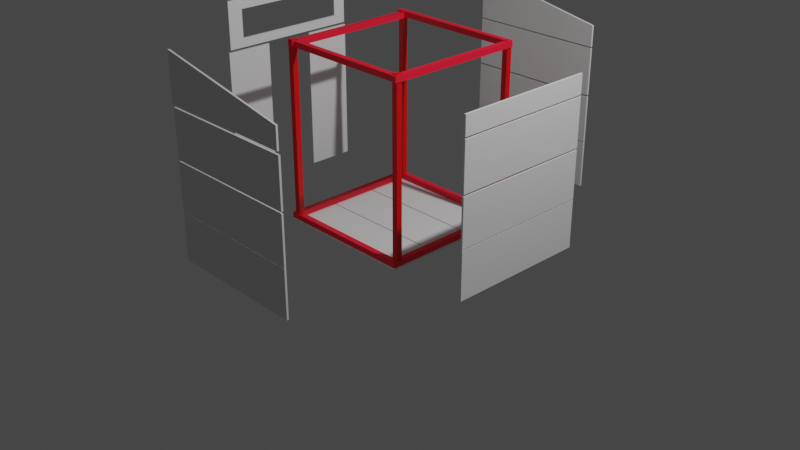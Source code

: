 # Source: Gartenh_tte.blend  (saved by Blender 3.0.42; exported with 4.5.12 LTS)
import bpy
from mathutils import Matrix  # noqa: F401  (used for matrix-valued properties, if any)

bpy.ops.wm.read_factory_settings(use_empty=True)
scene = bpy.context.scene
scene.name = 'Scene'

# ---- materials (node trees are filled in below, after node groups)
mat_material_001 = bpy.data.materials.new('Material.001')
mat_material_001.use_transparent_shadow = False
mat_material_002 = bpy.data.materials.new('Material.002')
mat_material_002.use_transparent_shadow = False
mat_material = bpy.data.materials.new('Material')
mat_material.alpha_threshold = 0.0
mat_material.use_transparent_shadow = False
mat_material.line_color = (0.0, 0.0, 0.0, 1.0)

# ---- material node trees
mat_material_001.use_nodes = True; mat_material_001.node_tree.nodes.clear()
_N = mat_material_001.node_tree.nodes; _L = mat_material_001.node_tree.links
n0 = _N.new('ShaderNodeBsdfPrincipled'); n0.name = 'Principled BSDF'; n0.location = (10, 300)
n0.distribution = 'GGX'
n0.subsurface_method = 'RANDOM_WALK_SKIN'
n0.inputs[0].default_value = (1.0, 0.008517, 0.03461, 1.0)
n0.inputs[3].default_value = 1.45
n0.inputs[27].default_value = (0.0, 0.0, 0.0, 1.0)
n0.inputs[28].default_value = 1.0
n1 = _N.new('ShaderNodeOutputMaterial'); n1.name = 'Material Output'; n1.location = (300, 300)
_L.new(n0.outputs[0], n1.inputs[0])
n1.is_active_output = True
mat_material_002.use_nodes = True; mat_material_002.node_tree.nodes.clear()
_N = mat_material_002.node_tree.nodes; _L = mat_material_002.node_tree.links
n0 = _N.new('ShaderNodeBsdfPrincipled'); n0.name = 'Principled BSDF'; n0.location = (10, 300)
n0.distribution = 'GGX'
n0.subsurface_method = 'RANDOM_WALK_SKIN'
n0.inputs[0].default_value = (0.8, 0.0, 0.0008408, 1.0)
n0.inputs[3].default_value = 1.45
n0.inputs[27].default_value = (0.0, 0.0, 0.0, 1.0)
n0.inputs[28].default_value = 1.0
n1 = _N.new('ShaderNodeOutputMaterial'); n1.name = 'Material Output'; n1.location = (300, 300)
_L.new(n0.outputs[0], n1.inputs[0])
n1.is_active_output = True
mat_material.use_nodes = True; mat_material.node_tree.nodes.clear()
_N = mat_material.node_tree.nodes; _L = mat_material.node_tree.links
n0 = _N.new('ShaderNodeOutputMaterial'); n0.name = 'Material Output'; n0.location = (300, 300)
n1 = _N.new('ShaderNodeBsdfPrincipled'); n1.name = 'Principled BSDF'; n1.location = (10, 300)
n1.distribution = 'GGX'
n1.subsurface_method = 'RANDOM_WALK_SKIN'
n1.inputs[2].default_value = 0.4
n1.inputs[3].default_value = 1.45
n1.inputs[27].default_value = (0.0, 0.0, 0.0, 1.0)
n1.inputs[28].default_value = 1.0
_L.new(n1.outputs[0], n0.inputs[0])
n0.is_active_output = True

# ---- world
world_world = bpy.data.worlds.new('World'); scene.world = world_world
world_world.use_nodes = True; world_world.node_tree.nodes.clear()
_N = world_world.node_tree.nodes; _L = world_world.node_tree.links
n0 = _N.new('ShaderNodeOutputWorld'); n0.name = 'World Output'; n0.location = (300, 300)
n1 = _N.new('ShaderNodeBackground'); n1.name = 'Background'; n1.location = (10, 300)
n1.inputs[0].default_value = (0.05088, 0.05088, 0.05088, 1.0)
_L.new(n1.outputs[0], n0.inputs[0])
n0.is_active_output = True
world_world.color = (0.05088, 0.05088, 0.05088)
world_world.use_sun_shadow = False
world_world.sun_shadow_jitter_overblur = 0.0

# ---- cameras
cam_camera = bpy.data.cameras.new('Camera')
cam_camera.clip_end = 100.0
cam_camera.ortho_scale = 7.314

# ---- lights
light_light = bpy.data.lights.new('Light', 'POINT')
light_light.transmission_factor = 0.0
light_light.energy = 1000.0
light_light.shadow_soft_size = 0.1
light_light.shadow_maximum_resolution = 0.006
light_light.use_absolute_resolution = True

# ---- meshes
me_cube_009 = bpy.data.meshes.new('Cube.009')
me_cube_009.from_pydata([(-1.0, -1.0, -1.0), (-1.0, -1.0, 1.0), (-1.0, 1.0, -1.0), (-1.0, 1.0, 1.0), (1.0, -1.0, -1.0), (1.0, -1.0, 1.0), (1.0, 1.0, -1.0), (1.0, 1.0, 1.0)], [], [(0, 1, 3, 2), (2, 3, 7, 6), (6, 7, 5, 4), (4, 5, 1, 0), (2, 6, 4, 0), (7, 3, 1, 5)])
_uv = me_cube_009.uv_layers.new(name='UVMap')
_uv.uv.foreach_set('vector', [0.375, 0.0, 0.625, 0.0, 0.625, 0.25, 0.375, 0.25, 0.375, 0.25, 0.625, 0.25, 0.625, 0.5, 0.375, 0.5, 0.375, 0.5, 0.625, 0.5, 0.625, 0.75, 0.375, 0.75, 0.375, 0.75, 0.625, 0.75, 0.625, 1.0, 0.375, 1.0, 0.125, 0.5, 0.375, 0.5, 0.375, 0.75, 0.125, 0.75, 0.625, 0.5, 0.875, 0.5, 0.875, 0.75, 0.625, 0.75])
me_cube_009.materials.append(mat_material_001)
me_cube_009.use_remesh_fix_poles = True
me_cube_009.use_remesh_preserve_attributes = False
me_cube_009.update()
me_cube_010 = bpy.data.meshes.new('Cube.010')
me_cube_010.from_pydata([(-1.0, -1.0, -1.0), (-1.0, -1.0, 1.0), (-1.0, 1.0, -1.0), (-1.0, 1.0, 1.0), (1.0, -1.0, -1.0), (1.0, -1.0, 1.0), (1.0, 1.0, -1.0), (1.0, 1.0, 1.0)], [], [(0, 1, 3, 2), (2, 3, 7, 6), (6, 7, 5, 4), (4, 5, 1, 0), (2, 6, 4, 0), (7, 3, 1, 5)])
_uv = me_cube_010.uv_layers.new(name='UVMap')
_uv.uv.foreach_set('vector', [0.375, 0.0, 0.625, 0.0, 0.625, 0.25, 0.375, 0.25, 0.375, 0.25, 0.625, 0.25, 0.625, 0.5, 0.375, 0.5, 0.375, 0.5, 0.625, 0.5, 0.625, 0.75, 0.375, 0.75, 0.375, 0.75, 0.625, 0.75, 0.625, 1.0, 0.375, 1.0, 0.125, 0.5, 0.375, 0.5, 0.375, 0.75, 0.125, 0.75, 0.625, 0.5, 0.875, 0.5, 0.875, 0.75, 0.625, 0.75])
me_cube_010.materials.append(mat_material_001)
me_cube_010.use_remesh_fix_poles = True
me_cube_010.use_remesh_preserve_attributes = False
me_cube_010.update()
me_cube_011 = bpy.data.meshes.new('Cube.011')
me_cube_011.from_pydata([(-1.0, -1.0, -1.0), (-1.0, -1.0, 1.0), (-1.0, 1.0, -1.0), (-1.0, 1.0, 1.0), (1.0, -1.0, -1.0), (1.0, -1.0, 1.0), (1.0, 1.0, -1.0), (1.0, 1.0, 1.0)], [], [(0, 1, 3, 2), (2, 3, 7, 6), (6, 7, 5, 4), (4, 5, 1, 0), (2, 6, 4, 0), (7, 3, 1, 5)])
_uv = me_cube_011.uv_layers.new(name='UVMap')
_uv.uv.foreach_set('vector', [0.375, 0.0, 0.625, 0.0, 0.625, 0.25, 0.375, 0.25, 0.375, 0.25, 0.625, 0.25, 0.625, 0.5, 0.375, 0.5, 0.375, 0.5, 0.625, 0.5, 0.625, 0.75, 0.375, 0.75, 0.375, 0.75, 0.625, 0.75, 0.625, 1.0, 0.375, 1.0, 0.125, 0.5, 0.375, 0.5, 0.375, 0.75, 0.125, 0.75, 0.625, 0.5, 0.875, 0.5, 0.875, 0.75, 0.625, 0.75])
me_cube_011.materials.append(mat_material_001)
me_cube_011.use_remesh_fix_poles = True
me_cube_011.use_remesh_preserve_attributes = False
me_cube_011.update()
me_cube_012 = bpy.data.meshes.new('Cube.012')
me_cube_012.from_pydata([(-1.0, -1.0, -1.0), (-1.0, -1.0, 1.0), (-1.0, 1.0, -1.0), (-1.0, 1.0, 1.0), (1.0, -1.0, -1.0), (1.0, -1.0, 1.0), (1.0, 1.0, -1.0), (1.0, 1.0, 1.0)], [], [(0, 1, 3, 2), (2, 3, 7, 6), (6, 7, 5, 4), (4, 5, 1, 0), (2, 6, 4, 0), (7, 3, 1, 5)])
_uv = me_cube_012.uv_layers.new(name='UVMap')
_uv.uv.foreach_set('vector', [0.375, 0.0, 0.625, 0.0, 0.625, 0.25, 0.375, 0.25, 0.375, 0.25, 0.625, 0.25, 0.625, 0.5, 0.375, 0.5, 0.375, 0.5, 0.625, 0.5, 0.625, 0.75, 0.375, 0.75, 0.375, 0.75, 0.625, 0.75, 0.625, 1.0, 0.375, 1.0, 0.125, 0.5, 0.375, 0.5, 0.375, 0.75, 0.125, 0.75, 0.625, 0.5, 0.875, 0.5, 0.875, 0.75, 0.625, 0.75])
me_cube_012.materials.append(mat_material_001)
me_cube_012.use_remesh_fix_poles = True
me_cube_012.use_remesh_preserve_attributes = False
me_cube_012.update()
me_cube_013 = bpy.data.meshes.new('Cube.013')
me_cube_013.from_pydata([(-1.0, -1.0, -1.0), (-1.0, -1.0, 1.0), (-1.0, 1.0, -1.0), (-1.0, 1.0, 1.0), (1.0, -1.0, -1.0), (1.0, -1.0, 1.0), (1.0, 1.0, -1.0), (1.0, 1.0, 1.0)], [], [(0, 1, 3, 2), (2, 3, 7, 6), (6, 7, 5, 4), (4, 5, 1, 0), (2, 6, 4, 0), (7, 3, 1, 5)])
_uv = me_cube_013.uv_layers.new(name='UVMap')
_uv.uv.foreach_set('vector', [0.375, 0.0, 0.625, 0.0, 0.625, 0.25, 0.375, 0.25, 0.375, 0.25, 0.625, 0.25, 0.625, 0.5, 0.375, 0.5, 0.375, 0.5, 0.625, 0.5, 0.625, 0.75, 0.375, 0.75, 0.375, 0.75, 0.625, 0.75, 0.625, 1.0, 0.375, 1.0, 0.125, 0.5, 0.375, 0.5, 0.375, 0.75, 0.125, 0.75, 0.625, 0.5, 0.875, 0.5, 0.875, 0.75, 0.625, 0.75])
me_cube_013.materials.append(mat_material_002)
me_cube_013.use_remesh_fix_poles = True
me_cube_013.use_remesh_preserve_attributes = False
me_cube_013.update()
me_cube_014 = bpy.data.meshes.new('Cube.014')
me_cube_014.from_pydata([(-1.0, -1.0, -1.0), (-1.0, -1.0, 1.0), (-1.0, 1.0, -1.0), (-1.0, 1.0, 1.0), (1.0, -1.0, -1.0), (1.0, -1.0, 1.0), (1.0, 1.0, -1.0), (1.0, 1.0, 1.0)], [], [(0, 1, 3, 2), (2, 3, 7, 6), (6, 7, 5, 4), (4, 5, 1, 0), (2, 6, 4, 0), (7, 3, 1, 5)])
_uv = me_cube_014.uv_layers.new(name='UVMap')
_uv.uv.foreach_set('vector', [0.375, 0.0, 0.625, 0.0, 0.625, 0.25, 0.375, 0.25, 0.375, 0.25, 0.625, 0.25, 0.625, 0.5, 0.375, 0.5, 0.375, 0.5, 0.625, 0.5, 0.625, 0.75, 0.375, 0.75, 0.375, 0.75, 0.625, 0.75, 0.625, 1.0, 0.375, 1.0, 0.125, 0.5, 0.375, 0.5, 0.375, 0.75, 0.125, 0.75, 0.625, 0.5, 0.875, 0.5, 0.875, 0.75, 0.625, 0.75])
me_cube_014.materials.append(mat_material_002)
me_cube_014.use_remesh_fix_poles = True
me_cube_014.use_remesh_preserve_attributes = False
me_cube_014.update()
me_cube_019 = bpy.data.meshes.new('Cube.019')
me_cube_019.from_pydata([(-1.0, -1.0, -1.0), (-1.0, -1.0, 1.0), (-1.0, 1.0, -1.0), (-1.0, 1.0, 1.0), (1.0, -1.0, -1.0), (1.0, -1.0, 1.0), (1.0, 1.0, -1.0), (1.0, 1.0, 1.0)], [], [(0, 1, 3, 2), (2, 3, 7, 6), (6, 7, 5, 4), (4, 5, 1, 0), (2, 6, 4, 0), (7, 3, 1, 5)])
_uv = me_cube_019.uv_layers.new(name='UVMap')
_uv.uv.foreach_set('vector', [0.375, 0.0, 0.625, 0.0, 0.625, 0.25, 0.375, 0.25, 0.375, 0.25, 0.625, 0.25, 0.625, 0.5, 0.375, 0.5, 0.375, 0.5, 0.625, 0.5, 0.625, 0.75, 0.375, 0.75, 0.375, 0.75, 0.625, 0.75, 0.625, 1.0, 0.375, 1.0, 0.125, 0.5, 0.375, 0.5, 0.375, 0.75, 0.125, 0.75, 0.625, 0.5, 0.875, 0.5, 0.875, 0.75, 0.625, 0.75])
me_cube_019.materials.append(mat_material_002)
me_cube_019.use_remesh_fix_poles = True
me_cube_019.use_remesh_preserve_attributes = False
me_cube_019.update()
me_cube_025 = bpy.data.meshes.new('Cube.025')
me_cube_025.from_pydata([(-1.0, -1.0, -1.0), (-1.0, -1.0, 1.0), (-1.0, 1.0, -1.0), (-1.0, 1.0, 1.0), (1.0, -1.0, -1.0), (1.0, -1.0, 1.0), (1.0, 1.0, -1.0), (1.0, 1.0, 1.0)], [], [(0, 1, 3, 2), (2, 3, 7, 6), (6, 7, 5, 4), (4, 5, 1, 0), (2, 6, 4, 0), (7, 3, 1, 5)])
_uv = me_cube_025.uv_layers.new(name='UVMap')
_uv.uv.foreach_set('vector', [0.375, 0.0, 0.625, 0.0, 0.625, 0.25, 0.375, 0.25, 0.375, 0.25, 0.625, 0.25, 0.625, 0.5, 0.375, 0.5, 0.375, 0.5, 0.625, 0.5, 0.625, 0.75, 0.375, 0.75, 0.375, 0.75, 0.625, 0.75, 0.625, 1.0, 0.375, 1.0, 0.125, 0.5, 0.375, 0.5, 0.375, 0.75, 0.125, 0.75, 0.625, 0.5, 0.875, 0.5, 0.875, 0.75, 0.625, 0.75])
me_cube_025.materials.append(mat_material_002)
me_cube_025.use_remesh_fix_poles = True
me_cube_025.use_remesh_preserve_attributes = False
me_cube_025.update()
me_cube_026 = bpy.data.meshes.new('Cube.026')
me_cube_026.from_pydata([(-1.0, -1.0, -1.0), (-1.0, -1.0, 1.0), (-1.0, 1.0, -1.0), (-1.0, 1.0, 1.0), (1.0, -1.0, -1.0), (1.0, -1.0, 1.0), (1.0, 1.0, -1.0), (1.0, 1.0, 1.0)], [], [(0, 1, 3, 2), (2, 3, 7, 6), (6, 7, 5, 4), (4, 5, 1, 0), (2, 6, 4, 0), (7, 3, 1, 5)])
_uv = me_cube_026.uv_layers.new(name='UVMap')
_uv.uv.foreach_set('vector', [0.375, 0.0, 0.625, 0.0, 0.625, 0.25, 0.375, 0.25, 0.375, 0.25, 0.625, 0.25, 0.625, 0.5, 0.375, 0.5, 0.375, 0.5, 0.625, 0.5, 0.625, 0.75, 0.375, 0.75, 0.375, 0.75, 0.625, 0.75, 0.625, 1.0, 0.375, 1.0, 0.125, 0.5, 0.375, 0.5, 0.375, 0.75, 0.125, 0.75, 0.625, 0.5, 0.875, 0.5, 0.875, 0.75, 0.625, 0.75])
me_cube_026.materials.append(mat_material_001)
me_cube_026.use_remesh_fix_poles = True
me_cube_026.use_remesh_preserve_attributes = False
me_cube_026.update()
me_cube_027 = bpy.data.meshes.new('Cube.027')
me_cube_027.from_pydata([(-1.0, -1.0, -1.0), (-1.0, -1.0, 1.0), (-1.0, 1.0, -1.0), (-1.0, 1.0, 1.0), (1.0, -1.0, -1.0), (1.0, -1.0, 1.0), (1.0, 1.0, -1.0), (1.0, 1.0, 1.0)], [], [(0, 1, 3, 2), (2, 3, 7, 6), (6, 7, 5, 4), (4, 5, 1, 0), (2, 6, 4, 0), (7, 3, 1, 5)])
_uv = me_cube_027.uv_layers.new(name='UVMap')
_uv.uv.foreach_set('vector', [0.375, 0.0, 0.625, 0.0, 0.625, 0.25, 0.375, 0.25, 0.375, 0.25, 0.625, 0.25, 0.625, 0.5, 0.375, 0.5, 0.375, 0.5, 0.625, 0.5, 0.625, 0.75, 0.375, 0.75, 0.375, 0.75, 0.625, 0.75, 0.625, 1.0, 0.375, 1.0, 0.125, 0.5, 0.375, 0.5, 0.375, 0.75, 0.125, 0.75, 0.625, 0.5, 0.875, 0.5, 0.875, 0.75, 0.625, 0.75])
me_cube_027.materials.append(mat_material_001)
me_cube_027.use_remesh_fix_poles = True
me_cube_027.use_remesh_preserve_attributes = False
me_cube_027.update()
me_cube_028 = bpy.data.meshes.new('Cube.028')
me_cube_028.from_pydata([(-1.0, -1.0, -1.0), (-1.0, -1.0, 1.0), (-1.0, 1.0, -1.0), (-1.0, 1.0, 1.0), (1.0, -1.0, -1.0), (1.0, -1.0, 1.0), (1.0, 1.0, -1.0), (1.0, 1.0, 1.0)], [], [(0, 1, 3, 2), (2, 3, 7, 6), (6, 7, 5, 4), (4, 5, 1, 0), (2, 6, 4, 0), (7, 3, 1, 5)])
_uv = me_cube_028.uv_layers.new(name='UVMap')
_uv.uv.foreach_set('vector', [0.375, 0.0, 0.625, 0.0, 0.625, 0.25, 0.375, 0.25, 0.375, 0.25, 0.625, 0.25, 0.625, 0.5, 0.375, 0.5, 0.375, 0.5, 0.625, 0.5, 0.625, 0.75, 0.375, 0.75, 0.375, 0.75, 0.625, 0.75, 0.625, 1.0, 0.375, 1.0, 0.125, 0.5, 0.375, 0.5, 0.375, 0.75, 0.125, 0.75, 0.625, 0.5, 0.875, 0.5, 0.875, 0.75, 0.625, 0.75])
me_cube_028.materials.append(mat_material_001)
me_cube_028.use_remesh_fix_poles = True
me_cube_028.use_remesh_preserve_attributes = False
me_cube_028.update()
me_cube_029 = bpy.data.meshes.new('Cube.029')
me_cube_029.from_pydata([(-1.0, -1.0, -1.0), (-1.0, -1.0, 1.0), (-1.0, 1.0, -1.0), (-1.0, 1.0, 1.0), (1.0, -1.0, -1.0), (1.0, -1.0, 1.0), (1.0, 1.0, -1.0), (1.0, 1.0, 1.0)], [], [(0, 1, 3, 2), (2, 3, 7, 6), (6, 7, 5, 4), (4, 5, 1, 0), (2, 6, 4, 0), (7, 3, 1, 5)])
_uv = me_cube_029.uv_layers.new(name='UVMap')
_uv.uv.foreach_set('vector', [0.375, 0.0, 0.625, 0.0, 0.625, 0.25, 0.375, 0.25, 0.375, 0.25, 0.625, 0.25, 0.625, 0.5, 0.375, 0.5, 0.375, 0.5, 0.625, 0.5, 0.625, 0.75, 0.375, 0.75, 0.375, 0.75, 0.625, 0.75, 0.625, 1.0, 0.375, 1.0, 0.125, 0.5, 0.375, 0.5, 0.375, 0.75, 0.125, 0.75, 0.625, 0.5, 0.875, 0.5, 0.875, 0.75, 0.625, 0.75])
me_cube_029.materials.append(mat_material_001)
me_cube_029.use_remesh_fix_poles = True
me_cube_029.use_remesh_preserve_attributes = False
me_cube_029.update()
me_cube_024 = bpy.data.meshes.new('Cube.024')
me_cube_024.from_pydata([(1.0, 1.0, 1.0), (1.0, 1.0, -1.0), (1.0, -1.0, 1.0), (1.0, -1.0, -1.0), (-1.0, 1.0, 1.0), (-1.0, 1.0, -1.0), (-1.0, -1.0, 1.0), (-1.0, -1.0, -1.0), (0.5778, 0.8183, 1.0), (-0.6222, 0.8183, 1.0), (-0.6222, -0.7817, 1.0), (0.5778, -0.7817, 1.0), (-0.6222, 0.8183, -1.0), (0.5778, 0.8183, -1.0), (-0.6222, -0.7817, -1.0), (0.5778, -0.7817, -1.0)], [], [(4, 6, 10, 9), (10, 6, 2, 0, 4, 9, 8, 11), (3, 2, 6, 7), (7, 6, 4, 5), (12, 5, 1, 3, 7, 14, 15, 13), (14, 7, 5, 12), (1, 0, 2, 3), (5, 4, 0, 1), (13, 8, 9, 12), (10, 11, 15, 14), (12, 9, 10, 14), (11, 8, 13, 15)])
_uv = me_cube_024.uv_layers.new(name='UVMap')
_uv.uv.foreach_set('vector', [0.875, 0.5, 0.875, 0.75, 0.8278, 0.7227, 0.8278, 0.5227, 0.8278, 0.7227, 0.875, 0.75, 0.625, 0.75, 0.625, 0.5, 0.875, 0.5, 0.8278, 0.5227, 0.6778, 0.5227, 0.6778, 0.7227, 0.375, 0.75, 0.625, 0.75, 0.625, 1.0, 0.375, 1.0, 0.375, 0.0, 0.625, 0.0, 0.625, 0.25, 0.375, 0.25, 0.1722, 0.5227, 0.125, 0.5, 0.375, 0.5, 0.375, 0.75, 0.125, 0.75, 0.1722, 0.7227, 0.3222, 0.7227, 0.3222, 0.5227, 0.1722, 0.7227, 0.125, 0.75, 0.125, 0.5, 0.1722, 0.5227, 0.375, 0.5, 0.625, 0.5, 0.625, 0.75, 0.375, 0.75, 0.375, 0.25, 0.625, 0.25, 0.625, 0.5, 0.375, 0.5, 0.625, 0.3517, 0.625, 0.3442, 0.375, 0.3442, 0.375, 0.3518, 0.375, 0.9058, 0.625, 0.9058, 0.625, 0.8983, 0.375, 0.8982, 0.2268, 0.5, 0.2192, 0.5, 0.2192, 0.75, 0.2268, 0.75, 0.7808, 0.75, 0.7808, 0.5, 0.7732, 0.5, 0.7732, 0.75])
me_cube_024.materials.append(mat_material)
me_cube_024.use_remesh_preserve_volume = False
me_cube_024.use_remesh_preserve_attributes = False
me_cube_024.use_mirror_vertex_groups = False
me_cube_024.update()
me_cube = bpy.data.meshes.new('Cube')
me_cube.from_pydata([(1.0, 1.0, 1.0), (1.0, 1.0, -1.0), (1.0, -1.0, 1.0), (1.0, -1.0, -1.0), (-1.0, 1.0, 1.0), (-1.0, 1.0, -1.0), (-1.0, -1.0, 1.0), (-1.0, -1.0, -1.0)], [], [(0, 4, 6, 2), (3, 2, 6, 7), (7, 6, 4, 5), (5, 1, 3, 7), (1, 0, 2, 3), (5, 4, 0, 1)])
_uv = me_cube.uv_layers.new(name='UVMap')
_uv.uv.foreach_set('vector', [0.625, 0.5, 0.875, 0.5, 0.875, 0.75, 0.625, 0.75, 0.375, 0.75, 0.625, 0.75, 0.625, 1.0, 0.375, 1.0, 0.375, 0.0, 0.625, 0.0, 0.625, 0.25, 0.375, 0.25, 0.125, 0.5, 0.375, 0.5, 0.375, 0.75, 0.125, 0.75, 0.375, 0.5, 0.625, 0.5, 0.625, 0.75, 0.375, 0.75, 0.375, 0.25, 0.625, 0.25, 0.625, 0.5, 0.375, 0.5])
me_cube.materials.append(mat_material)
me_cube.use_remesh_preserve_volume = False
me_cube.use_remesh_preserve_attributes = False
me_cube.use_mirror_vertex_groups = False
me_cube.update()
me_cube_001 = bpy.data.meshes.new('Cube.001')
me_cube_001.from_pydata([(1.0, 1.0, 1.0), (1.0, 1.0, -1.0), (1.0, -1.0, 1.0), (1.0, -1.0, -1.0), (-1.0, 1.0, 1.0), (-1.0, 1.0, -1.0), (-1.0, -1.0, 1.0), (-1.0, -1.0, -1.0)], [], [(0, 4, 6, 2), (3, 2, 6, 7), (7, 6, 4, 5), (5, 1, 3, 7), (1, 0, 2, 3), (5, 4, 0, 1)])
_uv = me_cube_001.uv_layers.new(name='UVMap')
_uv.uv.foreach_set('vector', [0.625, 0.5, 0.875, 0.5, 0.875, 0.75, 0.625, 0.75, 0.375, 0.75, 0.625, 0.75, 0.625, 1.0, 0.375, 1.0, 0.375, 0.0, 0.625, 0.0, 0.625, 0.25, 0.375, 0.25, 0.125, 0.5, 0.375, 0.5, 0.375, 0.75, 0.125, 0.75, 0.375, 0.5, 0.625, 0.5, 0.625, 0.75, 0.375, 0.75, 0.375, 0.25, 0.625, 0.25, 0.625, 0.5, 0.375, 0.5])
me_cube_001.materials.append(mat_material)
me_cube_001.use_remesh_preserve_volume = False
me_cube_001.use_remesh_preserve_attributes = False
me_cube_001.use_mirror_vertex_groups = False
me_cube_001.update()
me_cube_002 = bpy.data.meshes.new('Cube.002')
me_cube_002.from_pydata([(1.0, 1.0, 1.0), (1.0, 1.0, -1.0), (1.0, -1.0, 1.0), (1.0, -1.0, -1.0), (-1.0, 1.0, 1.0), (-1.0, 1.0, -1.0), (-1.0, -1.0, 1.0), (-1.0, -1.0, -1.0)], [], [(0, 4, 6, 2), (3, 2, 6, 7), (7, 6, 4, 5), (5, 1, 3, 7), (1, 0, 2, 3), (5, 4, 0, 1)])
_uv = me_cube_002.uv_layers.new(name='UVMap')
_uv.uv.foreach_set('vector', [0.625, 0.5, 0.875, 0.5, 0.875, 0.75, 0.625, 0.75, 0.375, 0.75, 0.625, 0.75, 0.625, 1.0, 0.375, 1.0, 0.375, 0.0, 0.625, 0.0, 0.625, 0.25, 0.375, 0.25, 0.125, 0.5, 0.375, 0.5, 0.375, 0.75, 0.125, 0.75, 0.375, 0.5, 0.625, 0.5, 0.625, 0.75, 0.375, 0.75, 0.375, 0.25, 0.625, 0.25, 0.625, 0.5, 0.375, 0.5])
me_cube_002.materials.append(mat_material)
me_cube_002.use_remesh_preserve_volume = False
me_cube_002.use_remesh_preserve_attributes = False
me_cube_002.use_mirror_vertex_groups = False
me_cube_002.update()
me_cube_003 = bpy.data.meshes.new('Cube.003')
me_cube_003.from_pydata([(1.0, 1.0, 1.0), (1.0, 1.0, -1.0), (1.0, -1.0, 1.0), (1.0, -1.0, -1.0), (-1.0, 1.0, 1.0), (-1.0, 1.0, -1.0), (-1.0, -1.0, 1.0), (-1.0, -1.0, -1.0)], [], [(0, 4, 6, 2), (3, 2, 6, 7), (7, 6, 4, 5), (5, 1, 3, 7), (1, 0, 2, 3), (5, 4, 0, 1)])
_uv = me_cube_003.uv_layers.new(name='UVMap')
_uv.uv.foreach_set('vector', [0.625, 0.5, 0.875, 0.5, 0.875, 0.75, 0.625, 0.75, 0.375, 0.75, 0.625, 0.75, 0.625, 1.0, 0.375, 1.0, 0.375, 0.0, 0.625, 0.0, 0.625, 0.25, 0.375, 0.25, 0.125, 0.5, 0.375, 0.5, 0.375, 0.75, 0.125, 0.75, 0.375, 0.5, 0.625, 0.5, 0.625, 0.75, 0.375, 0.75, 0.375, 0.25, 0.625, 0.25, 0.625, 0.5, 0.375, 0.5])
me_cube_003.materials.append(mat_material)
me_cube_003.use_remesh_preserve_volume = False
me_cube_003.use_remesh_preserve_attributes = False
me_cube_003.use_mirror_vertex_groups = False
me_cube_003.update()
me_cube_004 = bpy.data.meshes.new('Cube.004')
me_cube_004.from_pydata([(1.0, 1.0, 1.0), (1.0, 1.0, -1.0), (1.0, -1.0, 1.0), (1.0, -1.0, -1.0), (-1.0, 1.0, 1.0), (-1.0, 1.0, -1.0), (-1.0, -1.0, 1.0), (-1.0, -1.0, -1.0)], [], [(0, 4, 6, 2), (3, 2, 6, 7), (7, 6, 4, 5), (5, 1, 3, 7), (1, 0, 2, 3), (5, 4, 0, 1)])
_uv = me_cube_004.uv_layers.new(name='UVMap')
_uv.uv.foreach_set('vector', [0.625, 0.5, 0.875, 0.5, 0.875, 0.75, 0.625, 0.75, 0.375, 0.75, 0.625, 0.75, 0.625, 1.0, 0.375, 1.0, 0.375, 0.0, 0.625, 0.0, 0.625, 0.25, 0.375, 0.25, 0.125, 0.5, 0.375, 0.5, 0.375, 0.75, 0.125, 0.75, 0.375, 0.5, 0.625, 0.5, 0.625, 0.75, 0.375, 0.75, 0.375, 0.25, 0.625, 0.25, 0.625, 0.5, 0.375, 0.5])
me_cube_004.materials.append(mat_material)
me_cube_004.use_remesh_preserve_volume = False
me_cube_004.use_remesh_preserve_attributes = False
me_cube_004.use_mirror_vertex_groups = False
me_cube_004.update()
me_cube_005 = bpy.data.meshes.new('Cube.005')
me_cube_005.from_pydata([(1.0, 1.0, 1.0), (1.0, 1.0, -1.0), (1.0, -1.0, 1.0), (1.0, -1.0, -1.0), (-1.0, 1.0, 1.0), (-1.0, 1.0, -1.0), (-1.0, -1.0, 1.0), (-1.0, -1.0, -1.0)], [], [(0, 4, 6, 2), (3, 2, 6, 7), (7, 6, 4, 5), (5, 1, 3, 7), (1, 0, 2, 3), (5, 4, 0, 1)])
_uv = me_cube_005.uv_layers.new(name='UVMap')
_uv.uv.foreach_set('vector', [0.625, 0.5, 0.875, 0.5, 0.875, 0.75, 0.625, 0.75, 0.375, 0.75, 0.625, 0.75, 0.625, 1.0, 0.375, 1.0, 0.375, 0.0, 0.625, 0.0, 0.625, 0.25, 0.375, 0.25, 0.125, 0.5, 0.375, 0.5, 0.375, 0.75, 0.125, 0.75, 0.375, 0.5, 0.625, 0.5, 0.625, 0.75, 0.375, 0.75, 0.375, 0.25, 0.625, 0.25, 0.625, 0.5, 0.375, 0.5])
me_cube_005.materials.append(mat_material)
me_cube_005.use_remesh_preserve_volume = False
me_cube_005.use_remesh_preserve_attributes = False
me_cube_005.use_mirror_vertex_groups = False
me_cube_005.update()
me_cube_006 = bpy.data.meshes.new('Cube.006')
me_cube_006.from_pydata([(1.0, 1.0, 1.0), (1.0, 1.0, -1.0), (1.0, -1.0, 1.0), (1.0, -1.0, -1.0), (-1.0, 1.0, 1.0), (-1.0, 1.0, -1.0), (-1.0, -1.0, 1.0), (-1.0, -1.0, -1.0)], [], [(0, 4, 6, 2), (3, 2, 6, 7), (7, 6, 4, 5), (5, 1, 3, 7), (1, 0, 2, 3), (5, 4, 0, 1)])
_uv = me_cube_006.uv_layers.new(name='UVMap')
_uv.uv.foreach_set('vector', [0.625, 0.5, 0.875, 0.5, 0.875, 0.75, 0.625, 0.75, 0.375, 0.75, 0.625, 0.75, 0.625, 1.0, 0.375, 1.0, 0.375, 0.0, 0.625, 0.0, 0.625, 0.25, 0.375, 0.25, 0.125, 0.5, 0.375, 0.5, 0.375, 0.75, 0.125, 0.75, 0.375, 0.5, 0.625, 0.5, 0.625, 0.75, 0.375, 0.75, 0.375, 0.25, 0.625, 0.25, 0.625, 0.5, 0.375, 0.5])
me_cube_006.materials.append(mat_material)
me_cube_006.use_remesh_preserve_volume = False
me_cube_006.use_remesh_preserve_attributes = False
me_cube_006.use_mirror_vertex_groups = False
me_cube_006.update()
me_cube_007 = bpy.data.meshes.new('Cube.007')
me_cube_007.from_pydata([(1.0, 1.0, 1.0), (1.0, 1.0, -1.0), (1.0, -1.0, 1.0), (1.0, -1.0, -1.0), (-1.0, 1.0, 1.0), (-1.0, 1.0, -1.0), (-1.0, -1.0, 1.0), (-1.0, -1.0, -1.0)], [], [(0, 4, 6, 2), (3, 2, 6, 7), (7, 6, 4, 5), (5, 1, 3, 7), (1, 0, 2, 3), (5, 4, 0, 1)])
_uv = me_cube_007.uv_layers.new(name='UVMap')
_uv.uv.foreach_set('vector', [0.625, 0.5, 0.875, 0.5, 0.875, 0.75, 0.625, 0.75, 0.375, 0.75, 0.625, 0.75, 0.625, 1.0, 0.375, 1.0, 0.375, 0.0, 0.625, 0.0, 0.625, 0.25, 0.375, 0.25, 0.125, 0.5, 0.375, 0.5, 0.375, 0.75, 0.125, 0.75, 0.375, 0.5, 0.625, 0.5, 0.625, 0.75, 0.375, 0.75, 0.375, 0.25, 0.625, 0.25, 0.625, 0.5, 0.375, 0.5])
me_cube_007.materials.append(mat_material)
me_cube_007.use_remesh_preserve_volume = False
me_cube_007.use_remesh_preserve_attributes = False
me_cube_007.use_mirror_vertex_groups = False
me_cube_007.update()
me_cube_008 = bpy.data.meshes.new('Cube.008')
me_cube_008.from_pydata([(1.0, 1.0, 1.0), (1.0, 1.0, -1.0), (1.0, -1.0, 1.0), (1.0, -1.0, -1.0), (-1.0, 1.0, 1.0), (-1.0, 1.0, -1.0), (-1.0, -1.0, 1.0), (-1.0, -1.0, -1.0)], [], [(0, 4, 6, 2), (3, 2, 6, 7), (7, 6, 4, 5), (5, 1, 3, 7), (1, 0, 2, 3), (5, 4, 0, 1)])
_uv = me_cube_008.uv_layers.new(name='UVMap')
_uv.uv.foreach_set('vector', [0.625, 0.5, 0.875, 0.5, 0.875, 0.75, 0.625, 0.75, 0.375, 0.75, 0.625, 0.75, 0.625, 1.0, 0.375, 1.0, 0.375, 0.0, 0.625, 0.0, 0.625, 0.25, 0.375, 0.25, 0.125, 0.5, 0.375, 0.5, 0.375, 0.75, 0.125, 0.75, 0.375, 0.5, 0.625, 0.5, 0.625, 0.75, 0.375, 0.75, 0.375, 0.25, 0.625, 0.25, 0.625, 0.5, 0.375, 0.5])
me_cube_008.materials.append(mat_material)
me_cube_008.use_remesh_preserve_volume = False
me_cube_008.use_remesh_preserve_attributes = False
me_cube_008.use_mirror_vertex_groups = False
me_cube_008.update()
me_cube_015 = bpy.data.meshes.new('Cube.015')
me_cube_015.from_pydata([(1.0, 1.0, 1.0), (1.0, 1.0, -1.0), (1.0, -1.0, 1.0), (1.0, -1.0, -1.0), (-1.0, 1.0, 1.0), (-1.0, 1.0, -1.0), (-1.0, -1.0, 1.0), (-1.0, -1.0, -1.0)], [], [(0, 4, 6, 2), (3, 2, 6, 7), (7, 6, 4, 5), (5, 1, 3, 7), (1, 0, 2, 3), (5, 4, 0, 1)])
_uv = me_cube_015.uv_layers.new(name='UVMap')
_uv.uv.foreach_set('vector', [0.625, 0.5, 0.875, 0.5, 0.875, 0.75, 0.625, 0.75, 0.375, 0.75, 0.625, 0.75, 0.625, 1.0, 0.375, 1.0, 0.375, 0.0, 0.625, 0.0, 0.625, 0.25, 0.375, 0.25, 0.125, 0.5, 0.375, 0.5, 0.375, 0.75, 0.125, 0.75, 0.375, 0.5, 0.625, 0.5, 0.625, 0.75, 0.375, 0.75, 0.375, 0.25, 0.625, 0.25, 0.625, 0.5, 0.375, 0.5])
me_cube_015.materials.append(mat_material)
me_cube_015.use_remesh_preserve_volume = False
me_cube_015.use_remesh_preserve_attributes = False
me_cube_015.use_mirror_vertex_groups = False
me_cube_015.update()
me_cube_016 = bpy.data.meshes.new('Cube.016')
me_cube_016.from_pydata([(1.0, 1.0, 1.0), (1.0, 1.0, -1.0), (1.0, -1.0, 1.0), (1.0, -1.0, -1.0), (-1.0, 1.0, 1.0), (-1.0, 1.0, -1.0), (-1.0, -1.0, 1.0), (-1.0, -1.0, -1.0)], [], [(0, 4, 6, 2), (3, 2, 6, 7), (7, 6, 4, 5), (5, 1, 3, 7), (1, 0, 2, 3), (5, 4, 0, 1)])
_uv = me_cube_016.uv_layers.new(name='UVMap')
_uv.uv.foreach_set('vector', [0.625, 0.5, 0.875, 0.5, 0.875, 0.75, 0.625, 0.75, 0.375, 0.75, 0.625, 0.75, 0.625, 1.0, 0.375, 1.0, 0.375, 0.0, 0.625, 0.0, 0.625, 0.25, 0.375, 0.25, 0.125, 0.5, 0.375, 0.5, 0.375, 0.75, 0.125, 0.75, 0.375, 0.5, 0.625, 0.5, 0.625, 0.75, 0.375, 0.75, 0.375, 0.25, 0.625, 0.25, 0.625, 0.5, 0.375, 0.5])
me_cube_016.materials.append(mat_material)
me_cube_016.use_remesh_preserve_volume = False
me_cube_016.use_remesh_preserve_attributes = False
me_cube_016.use_mirror_vertex_groups = False
me_cube_016.update()
me_cube_017 = bpy.data.meshes.new('Cube.017')
me_cube_017.from_pydata([(1.0, 1.0, 1.0), (1.0, 1.0, -1.0), (1.0, -1.0, 1.0), (1.0, -1.0, -1.0), (-1.0, 1.0, 1.0), (-1.0, 1.0, -1.0), (-1.0, -1.0, 1.0), (-1.0, -1.0, -1.0)], [], [(0, 4, 6, 2), (3, 2, 6, 7), (7, 6, 4, 5), (5, 1, 3, 7), (1, 0, 2, 3), (5, 4, 0, 1)])
_uv = me_cube_017.uv_layers.new(name='UVMap')
_uv.uv.foreach_set('vector', [0.625, 0.5, 0.875, 0.5, 0.875, 0.75, 0.625, 0.75, 0.375, 0.75, 0.625, 0.75, 0.625, 1.0, 0.375, 1.0, 0.375, 0.0, 0.625, 0.0, 0.625, 0.25, 0.375, 0.25, 0.125, 0.5, 0.375, 0.5, 0.375, 0.75, 0.125, 0.75, 0.375, 0.5, 0.625, 0.5, 0.625, 0.75, 0.375, 0.75, 0.375, 0.25, 0.625, 0.25, 0.625, 0.5, 0.375, 0.5])
me_cube_017.materials.append(mat_material)
me_cube_017.use_remesh_preserve_volume = False
me_cube_017.use_remesh_preserve_attributes = False
me_cube_017.use_mirror_vertex_groups = False
me_cube_017.update()
me_cube_018 = bpy.data.meshes.new('Cube.018')
me_cube_018.from_pydata([(1.0, 1.0, 1.0), (1.0, 1.0, -1.0), (1.0, -1.0, 1.0), (1.0, -1.0, -1.0), (-1.0, 1.0, 1.0), (-1.0, 1.0, -1.0), (-1.0, -1.0, 1.0), (-1.0, -1.0, -1.0)], [], [(0, 4, 6, 2), (3, 2, 6, 7), (7, 6, 4, 5), (5, 1, 3, 7), (1, 0, 2, 3), (5, 4, 0, 1)])
_uv = me_cube_018.uv_layers.new(name='UVMap')
_uv.uv.foreach_set('vector', [0.625, 0.5, 0.875, 0.5, 0.875, 0.75, 0.625, 0.75, 0.375, 0.75, 0.625, 0.75, 0.625, 1.0, 0.375, 1.0, 0.375, 0.0, 0.625, 0.0, 0.625, 0.25, 0.375, 0.25, 0.125, 0.5, 0.375, 0.5, 0.375, 0.75, 0.125, 0.75, 0.375, 0.5, 0.625, 0.5, 0.625, 0.75, 0.375, 0.75, 0.375, 0.25, 0.625, 0.25, 0.625, 0.5, 0.375, 0.5])
me_cube_018.materials.append(mat_material)
me_cube_018.use_remesh_preserve_volume = False
me_cube_018.use_remesh_preserve_attributes = False
me_cube_018.use_mirror_vertex_groups = False
me_cube_018.update()
me_cube_021 = bpy.data.meshes.new('Cube.021')
me_cube_021.from_pydata([(1.0, 1.0, 1.0), (1.0, 1.0, -1.0), (1.0, -1.0, 1.0), (1.0, -1.0, -1.0), (-1.0, 1.0, 1.0), (-1.0, 1.0, -1.0), (-1.0, -1.0, 1.0), (-1.0, -1.0, -1.0)], [], [(0, 4, 6, 2), (3, 2, 6, 7), (7, 6, 4, 5), (5, 1, 3, 7), (1, 0, 2, 3), (5, 4, 0, 1)])
_uv = me_cube_021.uv_layers.new(name='UVMap')
_uv.uv.foreach_set('vector', [0.625, 0.5, 0.875, 0.5, 0.875, 0.75, 0.625, 0.75, 0.375, 0.75, 0.625, 0.75, 0.625, 1.0, 0.375, 1.0, 0.375, 0.0, 0.625, 0.0, 0.625, 0.25, 0.375, 0.25, 0.125, 0.5, 0.375, 0.5, 0.375, 0.75, 0.125, 0.75, 0.375, 0.5, 0.625, 0.5, 0.625, 0.75, 0.375, 0.75, 0.375, 0.25, 0.625, 0.25, 0.625, 0.5, 0.375, 0.5])
me_cube_021.materials.append(mat_material)
me_cube_021.use_remesh_preserve_volume = False
me_cube_021.use_remesh_preserve_attributes = False
me_cube_021.use_mirror_vertex_groups = False
me_cube_021.update()
me_cube_020 = bpy.data.meshes.new('Cube.020')
me_cube_020.from_pydata([(1.0, 1.0, 1.0), (1.0, 1.0, -1.0), (1.0, -1.0, 1.0), (1.0, -1.0, -1.0), (-1.0, 1.0, 1.0), (-1.0, 1.0, -1.0), (-1.0, -1.0, 1.0), (-1.0, -1.0, -1.0)], [], [(0, 4, 6, 2), (3, 2, 6, 7), (7, 6, 4, 5), (5, 1, 3, 7), (1, 0, 2, 3), (5, 4, 0, 1)])
_uv = me_cube_020.uv_layers.new(name='UVMap')
_uv.uv.foreach_set('vector', [0.625, 0.5, 0.875, 0.5, 0.875, 0.75, 0.625, 0.75, 0.375, 0.75, 0.625, 0.75, 0.625, 1.0, 0.375, 1.0, 0.375, 0.0, 0.625, 0.0, 0.625, 0.25, 0.375, 0.25, 0.125, 0.5, 0.375, 0.5, 0.375, 0.75, 0.125, 0.75, 0.375, 0.5, 0.625, 0.5, 0.625, 0.75, 0.375, 0.75, 0.375, 0.25, 0.625, 0.25, 0.625, 0.5, 0.375, 0.5])
me_cube_020.materials.append(mat_material)
me_cube_020.use_remesh_preserve_volume = False
me_cube_020.use_remesh_preserve_attributes = False
me_cube_020.use_mirror_vertex_groups = False
me_cube_020.update()
me_cube_022 = bpy.data.meshes.new('Cube.022')
me_cube_022.from_pydata([(1.0, 1.0, 1.0), (1.0, 1.0, -1.0), (-0.1115, -1.0, 1.012), (-0.1115, -1.0, -0.9882), (-1.0, 1.0, 1.0), (-1.0, 1.0, -1.0), (-1.0, -1.0, 1.0), (-1.0, -1.0, -1.0)], [], [(0, 4, 6, 2), (3, 2, 6, 7), (7, 6, 4, 5), (5, 1, 3, 7), (1, 0, 2, 3), (5, 4, 0, 1)])
_uv = me_cube_022.uv_layers.new(name='UVMap')
_uv.uv.foreach_set('vector', [0.625, 0.5, 0.875, 0.5, 0.875, 0.75, 0.625, 0.75, 0.375, 0.75, 0.625, 0.75, 0.625, 1.0, 0.375, 1.0, 0.375, 0.0, 0.625, 0.0, 0.625, 0.25, 0.375, 0.25, 0.125, 0.5, 0.375, 0.5, 0.375, 0.75, 0.125, 0.75, 0.375, 0.5, 0.625, 0.5, 0.625, 0.75, 0.375, 0.75, 0.375, 0.25, 0.625, 0.25, 0.625, 0.5, 0.375, 0.5])
me_cube_022.materials.append(mat_material)
me_cube_022.use_remesh_preserve_volume = False
me_cube_022.use_remesh_preserve_attributes = False
me_cube_022.use_mirror_vertex_groups = False
me_cube_022.update()
me_cube_023 = bpy.data.meshes.new('Cube.023')
me_cube_023.from_pydata([(1.0, 1.0, 1.0), (1.0, 1.0, -1.0), (-0.1115, -1.0, 1.012), (-0.1115, -1.0, -0.9882), (-1.0, 1.0, 1.0), (-1.0, 1.0, -1.0), (-1.0, -1.0, 1.0), (-1.0, -1.0, -1.0)], [], [(0, 4, 6, 2), (3, 2, 6, 7), (7, 6, 4, 5), (5, 1, 3, 7), (1, 0, 2, 3), (5, 4, 0, 1)])
_uv = me_cube_023.uv_layers.new(name='UVMap')
_uv.uv.foreach_set('vector', [0.625, 0.5, 0.875, 0.5, 0.875, 0.75, 0.625, 0.75, 0.375, 0.75, 0.625, 0.75, 0.625, 1.0, 0.375, 1.0, 0.375, 0.0, 0.625, 0.0, 0.625, 0.25, 0.375, 0.25, 0.125, 0.5, 0.375, 0.5, 0.375, 0.75, 0.125, 0.75, 0.375, 0.5, 0.625, 0.5, 0.625, 0.75, 0.375, 0.75, 0.375, 0.25, 0.625, 0.25, 0.625, 0.5, 0.375, 0.5])
me_cube_023.materials.append(mat_material)
me_cube_023.use_remesh_preserve_volume = False
me_cube_023.use_remesh_preserve_attributes = False
me_cube_023.use_mirror_vertex_groups = False
me_cube_023.update()

# ---- objects
ob_cube = bpy.data.objects.new('Cube', me_cube_009)
ob_cube_001 = bpy.data.objects.new('Cube.001', me_cube_010)
ob_cube_002 = bpy.data.objects.new('Cube.002', me_cube_011)
ob_cube_003 = bpy.data.objects.new('Cube.003', me_cube_012)
ob_cube_004 = bpy.data.objects.new('Cube.004', me_cube_013)
ob_cube_005 = bpy.data.objects.new('Cube.005', me_cube_014)
ob_cube_006 = bpy.data.objects.new('Cube.006', me_cube_019)
ob_cube_007 = bpy.data.objects.new('Cube.007', me_cube_025)
ob_cube_008 = bpy.data.objects.new('Cube.008', me_cube_026)
ob_cube_009 = bpy.data.objects.new('Cube.009', me_cube_027)
ob_cube_010 = bpy.data.objects.new('Cube.010', me_cube_028)
ob_cube_011 = bpy.data.objects.new('Cube.011', me_cube_029)
ob_fenster = bpy.data.objects.new('Fenster', me_cube_024)
ob_bohle1 = bpy.data.objects.new('Bohle1', me_cube)
ob_bohle2 = bpy.data.objects.new('Bohle2', me_cube_001)
ob_bohle3 = bpy.data.objects.new('Bohle3', me_cube_002)
ob_bohle3_001 = bpy.data.objects.new('Bohle3.001', me_cube_003)
ob_bohle3_002 = bpy.data.objects.new('Bohle3.002', me_cube_004)
ob_bohle3_003 = bpy.data.objects.new('Bohle3.003', me_cube_005)
ob_bohle3_004 = bpy.data.objects.new('Bohle3.004', me_cube_006)
ob_bohle3_005 = bpy.data.objects.new('Bohle3.005', me_cube_007)
ob_bohle3_006 = bpy.data.objects.new('Bohle3.006', me_cube_008)
ob_bohle3_007 = bpy.data.objects.new('Bohle3.007', me_cube_015)
ob_bohle3_008 = bpy.data.objects.new('Bohle3.008', me_cube_016)
ob_bohle3_009 = bpy.data.objects.new('Bohle3.009', me_cube_017)
ob_bohle3_010 = bpy.data.objects.new('Bohle3.010', me_cube_018)
ob_bohle3_011 = bpy.data.objects.new('Bohle3.011', me_cube_021)
ob_bohle3_012 = bpy.data.objects.new('Bohle3.012', me_cube_020)
ob_bohle3_013 = bpy.data.objects.new('Bohle3.013', me_cube_022)
ob_bohle3_014 = bpy.data.objects.new('Bohle3.014', me_cube_023)
ob_camera = bpy.data.objects.new('Camera', cam_camera)
ob_light = bpy.data.objects.new('Light', light_light)

# ---- transforms, parenting, visibility, modifiers, constraints
ob_cube.location = (0.7271, -0.003032, 0.04513)
ob_cube.scale = (0.03, 0.75, 0.03)
ob_cube_001.location = (-0.7209, -0.008186, 0.04171)
ob_cube_001.scale = (0.03, 0.75, 0.03)
ob_cube_002.location = (0.000479, 0.7165, 0.04326)
ob_cube_002.rotation_euler = (0.0, -0.0, 1.571)
ob_cube_002.scale = (0.03, 0.75, 0.03)
ob_cube_003.location = (0.004865, -0.7409, 0.04326)
ob_cube_003.rotation_euler = (0.0, -0.0, 1.571)
ob_cube_003.scale = (0.03, 0.75, 0.03)
ob_cube_004.location = (0.7149, 0.717, 0.9776)
ob_cube_004.scale = (0.03, 0.03, 0.9)
ob_cube_005.location = (0.7149, -0.6979, 0.9776)
ob_cube_005.scale = (0.03, 0.03, 0.9)
ob_cube_006.location = (-0.6879, -0.724, 0.9776)
ob_cube_006.scale = (0.03, 0.03, 0.9)
ob_cube_007.location = (-0.6879, 0.7033, 0.9776)
ob_cube_007.scale = (0.03, 0.03, 0.9)
ob_cube_008.location = (0.004865, -0.7079, 1.836)
ob_cube_008.rotation_euler = (0.0, -0.0, 1.571)
ob_cube_008.scale = (0.03, 0.75, 0.03)
ob_cube_009.location = (0.7271, -0.003032, 1.84)
ob_cube_009.scale = (0.03, 0.75, 0.03)
ob_cube_010.location = (-0.6852, -0.008186, 1.836)
ob_cube_010.scale = (0.03, 0.75, 0.03)
ob_cube_011.location = (0.000479, 0.7165, 1.849)
ob_cube_011.rotation_euler = (0.0, -0.0, 1.571)
ob_cube_011.scale = (0.03, 0.75, 0.03)
ob_fenster.location = (-1.667, -0.01373, 1.799)
ob_fenster.rotation_euler = (-0.0, -1.571, 0.0)
ob_fenster.scale = (0.25, 0.75, 0.01)
ob_fenster.lock_rotations_4d = False
ob_fenster.empty_display_type = 'ARROWS'
ob_fenster.lineart.crease_threshold = 0.0
ob_bohle1.location = (0.0, 0.0, 0.0)
ob_bohle1.rotation_euler = (0.0, 0.0, 1.571)
ob_bohle1.scale = (0.25, 0.75, 0.01)
ob_bohle1.lock_rotations_4d = False
ob_bohle1.empty_display_type = 'ARROWS'
ob_bohle1.lineart.crease_threshold = 0.0
_m = ob_bohle1.modifiers.new('Boolean', 'BOOLEAN')
ob_bohle2.location = (0.0, -0.51, 0.0)
ob_bohle2.rotation_euler = (0.0, 0.0, 1.571)
ob_bohle2.scale = (0.25, 0.75, 0.01)
ob_bohle2.lock_rotations_4d = False
ob_bohle2.empty_display_type = 'ARROWS'
ob_bohle2.lineart.crease_threshold = 0.0
ob_bohle3.location = (0.0, 0.51, 0.0)
ob_bohle3.rotation_euler = (0.0, 0.0, 1.571)
ob_bohle3.scale = (0.25, 0.75, 0.01)
ob_bohle3.lock_rotations_4d = False
ob_bohle3.empty_display_type = 'ARROWS'
ob_bohle3.lineart.crease_threshold = 0.0
ob_bohle3_001.location = (0.0, 1.979, 0.25)
ob_bohle3_001.rotation_euler = (0.0, -1.571, 1.571)
ob_bohle3_001.scale = (0.25, 0.75, 0.01)
ob_bohle3_001.lock_rotations_4d = False
ob_bohle3_001.empty_display_type = 'ARROWS'
ob_bohle3_001.lineart.crease_threshold = 0.0
ob_bohle3_002.location = (0.0, 1.979, 0.76)
ob_bohle3_002.rotation_euler = (0.0, -1.571, 1.571)
ob_bohle3_002.scale = (0.25, 0.75, 0.01)
ob_bohle3_002.lock_rotations_4d = False
ob_bohle3_002.empty_display_type = 'ARROWS'
ob_bohle3_002.lineart.crease_threshold = 0.0
ob_bohle3_003.location = (0.0, 1.979, 1.28)
ob_bohle3_003.rotation_euler = (0.0, -1.571, 1.571)
ob_bohle3_003.scale = (0.25, 0.75, 0.01)
ob_bohle3_003.lock_rotations_4d = False
ob_bohle3_003.empty_display_type = 'ARROWS'
ob_bohle3_003.lineart.crease_threshold = 0.0
ob_bohle3_004.location = (0.01604, -2.03, 0.2394)
ob_bohle3_004.rotation_euler = (0.0, -1.571, 1.571)
ob_bohle3_004.scale = (0.25, 0.75, 0.01)
ob_bohle3_004.lock_rotations_4d = False
ob_bohle3_004.empty_display_type = 'ARROWS'
ob_bohle3_004.lineart.crease_threshold = 0.0
ob_bohle3_005.location = (0.01604, -2.03, 0.7494)
ob_bohle3_005.rotation_euler = (0.0, -1.571, 1.571)
ob_bohle3_005.scale = (0.25, 0.75, 0.01)
ob_bohle3_005.lock_rotations_4d = False
ob_bohle3_005.empty_display_type = 'ARROWS'
ob_bohle3_005.lineart.crease_threshold = 0.0
ob_bohle3_006.location = (0.01604, -2.03, 1.269)
ob_bohle3_006.rotation_euler = (0.0, -1.571, 1.571)
ob_bohle3_006.scale = (0.25, 0.75, 0.01)
ob_bohle3_006.lock_rotations_4d = False
ob_bohle3_006.empty_display_type = 'ARROWS'
ob_bohle3_006.lineart.crease_threshold = 0.0
ob_bohle3_007.location = (1.589, -0.01373, 0.2673)
ob_bohle3_007.rotation_euler = (-0.0, -1.571, -0.0001789)
ob_bohle3_007.scale = (0.25, 0.75, 0.01)
ob_bohle3_007.lock_rotations_4d = False
ob_bohle3_007.empty_display_type = 'ARROWS'
ob_bohle3_007.lineart.crease_threshold = 0.0
ob_bohle3_008.location = (1.589, -0.01373, 0.7773)
ob_bohle3_008.rotation_euler = (-0.0, -1.571, -0.0001789)
ob_bohle3_008.scale = (0.25, 0.75, 0.01)
ob_bohle3_008.lock_rotations_4d = False
ob_bohle3_008.empty_display_type = 'ARROWS'
ob_bohle3_008.lineart.crease_threshold = 0.0
ob_bohle3_009.location = (1.589, -0.01373, 1.665)
ob_bohle3_009.rotation_euler = (-0.0, -1.571, 0.0)
ob_bohle3_009.scale = (0.1, 0.75, 0.01)
ob_bohle3_009.lock_rotations_4d = False
ob_bohle3_009.empty_display_type = 'ARROWS'
ob_bohle3_009.lineart.crease_threshold = 0.0
ob_bohle3_010.location = (-1.671, -0.5311, 0.7707)
ob_bohle3_010.rotation_euler = (1.571, -3.141, -1.57)
ob_bohle3_010.scale = (0.25, 0.75, 0.01)
ob_bohle3_010.lock_rotations_4d = False
ob_bohle3_010.empty_display_type = 'ARROWS'
ob_bohle3_010.lineart.crease_threshold = 0.0
ob_bohle3_011.location = (1.589, -0.01373, 1.297)
ob_bohle3_011.rotation_euler = (-0.0, -1.571, 0.0)
ob_bohle3_011.scale = (0.25, 0.75, 0.01)
ob_bohle3_011.lock_rotations_4d = False
ob_bohle3_011.empty_display_type = 'ARROWS'
ob_bohle3_011.lineart.crease_threshold = 0.0
_m = ob_bohle3_011.modifiers.new('Boolean', 'BOOLEAN')
ob_bohle3_012.location = (-1.671, 0.4989, 0.7708)
ob_bohle3_012.rotation_euler = (1.571, -3.141, -1.57)
ob_bohle3_012.scale = (0.25, 0.75, 0.01)
ob_bohle3_012.lock_rotations_4d = False
ob_bohle3_012.empty_display_type = 'ARROWS'
ob_bohle3_012.lineart.crease_threshold = 0.0
ob_bohle3_013.location = (0.0, 1.979, 1.797)
ob_bohle3_013.rotation_euler = (0.0, -1.571, 1.571)
ob_bohle3_013.scale = (0.25, 0.75, 0.01)
ob_bohle3_013.lock_rotations_4d = False
ob_bohle3_013.empty_display_type = 'ARROWS'
ob_bohle3_013.lineart.crease_threshold = 0.0
ob_bohle3_014.location = (0.0, -2.029, 1.797)
ob_bohle3_014.rotation_euler = (0.0, -1.571, 1.571)
ob_bohle3_014.scale = (0.25, 0.75, 0.01)
ob_bohle3_014.lock_rotations_4d = False
ob_bohle3_014.empty_display_type = 'ARROWS'
ob_bohle3_014.lineart.crease_threshold = 0.0
ob_camera.location = (7.359, -6.926, 4.958)
ob_camera.rotation_euler = (1.109, 0.0, 0.8149)
ob_camera.lock_rotations_4d = False
ob_camera.empty_display_type = 'ARROWS'
ob_camera.color = (0.0, 0.0, 0.0, 0.0)
ob_camera.display_type = 'WIRE'
ob_camera.lineart.crease_threshold = 0.0
ob_light.location = (4.076, 1.005, 5.904)
ob_light.rotation_euler = (0.6503, 0.05522, 1.866)
ob_light.lock_rotations_4d = False
ob_light.empty_display_type = 'ARROWS'
ob_light.color = (0.0, 0.0, 0.0, 0.0)
ob_light.lineart.crease_threshold = 0.0

# ---- collection membership
scene.collection.objects.link(ob_cube)
scene.collection.objects.link(ob_cube_001)
scene.collection.objects.link(ob_cube_002)
scene.collection.objects.link(ob_cube_003)
scene.collection.objects.link(ob_cube_004)
scene.collection.objects.link(ob_cube_005)
scene.collection.objects.link(ob_cube_006)
scene.collection.objects.link(ob_cube_007)
scene.collection.objects.link(ob_cube_008)
scene.collection.objects.link(ob_cube_009)
scene.collection.objects.link(ob_cube_010)
scene.collection.objects.link(ob_cube_011)
scene.collection.objects.link(ob_fenster)
scene.collection.objects.link(ob_bohle1)
scene.collection.objects.link(ob_bohle2)
scene.collection.objects.link(ob_bohle3)
scene.collection.objects.link(ob_bohle3_001)
scene.collection.objects.link(ob_bohle3_002)
scene.collection.objects.link(ob_bohle3_003)
scene.collection.objects.link(ob_bohle3_004)
scene.collection.objects.link(ob_bohle3_005)
scene.collection.objects.link(ob_bohle3_006)
scene.collection.objects.link(ob_bohle3_007)
scene.collection.objects.link(ob_bohle3_008)
scene.collection.objects.link(ob_bohle3_009)
scene.collection.objects.link(ob_bohle3_010)
scene.collection.objects.link(ob_bohle3_011)
scene.collection.objects.link(ob_bohle3_012)
scene.collection.objects.link(ob_bohle3_013)
scene.collection.objects.link(ob_bohle3_014)
scene.collection.objects.link(ob_camera)
scene.collection.objects.link(ob_light)

# ---- scene / render settings (as saved in the file)
scene.camera = ob_camera
scene.frame_start = 1; scene.frame_end = 250; scene.frame_set(1)
scene.render.engine = 'BLENDER_EEVEE_NEXT'
scene.cycles.sampling_pattern = 'TABULATED_SOBOL'
scene.cycles.use_light_tree = False
scene.view_settings.view_transform = 'Filmic'
bpy.context.view_layer.update()
